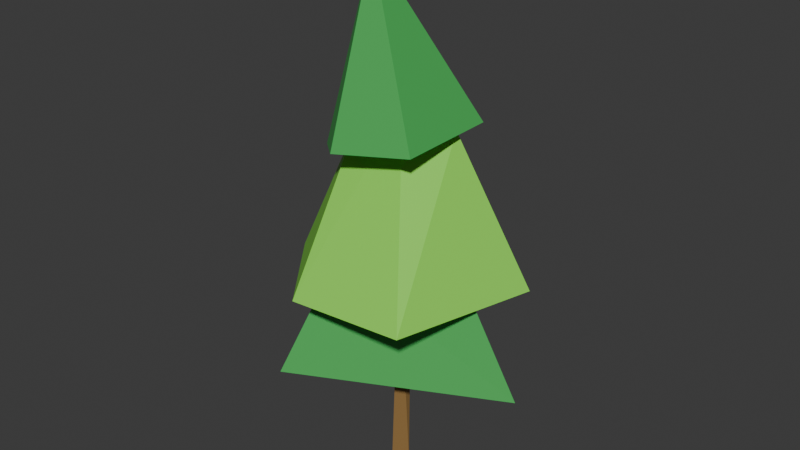 # Source: PineTree.blend  (saved by Blender 4.3.34; exported with 4.5.12 LTS)
import bpy
from mathutils import Matrix  # noqa: F401  (used for matrix-valued properties, if any)

bpy.ops.wm.read_factory_settings(use_empty=True)
scene = bpy.context.scene
scene.name = 'Scene'

# ---- collections
col_pinetree = bpy.data.collections.new('PineTree'); scene.collection.children.link(col_pinetree)

# ---- materials (node trees are filled in below, after node groups)
mat_material_002 = bpy.data.materials.new('Material.002')
mat_material_001 = bpy.data.materials.new('Material.001')
mat_material = bpy.data.materials.new('Material')
mat_material.alpha_threshold = 0.0
mat_material.roughness = 0.5
mat_material.line_color = (0.0, 0.0, 0.0, 1.0)

# ---- material node trees
mat_material_002.use_nodes = True; mat_material_002.node_tree.nodes.clear()
_N = mat_material_002.node_tree.nodes; _L = mat_material_002.node_tree.links
n0 = _N.new('ShaderNodeBsdfPrincipled'); n0.name = 'Principled BSDF'; n0.location = (10, 300)
n0.inputs[0].default_value = (0.2874, 0.1651, 0.05448, 1.0)
n1 = _N.new('ShaderNodeOutputMaterial'); n1.name = 'Material Output'; n1.location = (300, 300)
_L.new(n0.outputs[0], n1.inputs[0])
n1.is_active_output = True
mat_material_001.use_nodes = True; mat_material_001.node_tree.nodes.clear()
_N = mat_material_001.node_tree.nodes; _L = mat_material_001.node_tree.links
n0 = _N.new('ShaderNodeBsdfPrincipled'); n0.name = 'Principled BSDF'; n0.location = (10, 300)
n0.inputs[0].default_value = (0.06125, 0.4342, 0.09306, 1.0)
n1 = _N.new('ShaderNodeOutputMaterial'); n1.name = 'Material Output'; n1.location = (300, 300)
_L.new(n0.outputs[0], n1.inputs[0])
n1.is_active_output = True
mat_material.use_nodes = True; mat_material.node_tree.nodes.clear()
_N = mat_material.node_tree.nodes; _L = mat_material.node_tree.links
n0 = _N.new('ShaderNodeOutputMaterial'); n0.name = 'Material Output'; n0.location = (300, 300)
n1 = _N.new('ShaderNodeBsdfPrincipled'); n1.name = 'Principled BSDF'; n1.location = (10, 300)
n1.inputs[0].default_value = (0.2747, 0.7991, 0.0865, 1.0)
n1.inputs[3].default_value = 1.45
_L.new(n1.outputs[0], n0.inputs[0])
n0.is_active_output = True

# ---- world
world_world = bpy.data.worlds.new('World'); scene.world = world_world
world_world.use_nodes = True; world_world.node_tree.nodes.clear()
_N = world_world.node_tree.nodes; _L = world_world.node_tree.links
n0 = _N.new('ShaderNodeOutputWorld'); n0.name = 'World Output'; n0.location = (300, 300)
n1 = _N.new('ShaderNodeBackground'); n1.name = 'Background'; n1.location = (10, 300)
n1.inputs[0].default_value = (0.05088, 0.05088, 0.05088, 1.0)
_L.new(n1.outputs[0], n0.inputs[0])
n0.is_active_output = True
world_world.color = (0.05088, 0.05088, 0.05088)
world_world.sun_shadow_jitter_overblur = 0.0

# ---- meshes
me_cube = bpy.data.meshes.new('Cube')
me_cube.from_pydata([(0.0, 0.0, 0.0), (0.0, 0.0, 2.555), (0.0, 0.0, 5.11), (0.0, 0.0, -1.587)], [(0, 1), (1, 2), (3, 0)], [])
_uv = me_cube.uv_layers.new(name='UVMap')
_uv.uv.foreach_set('vector', [])
me_cube.materials.append(mat_material_002)
me_cube.use_mirror_vertex_groups = False
me_cube.update()
me_cone = bpy.data.meshes.new('Cone')
me_cone.from_pydata([(0.0, 0.4719, -0.03711), (0.09213, 0.4632, -0.03782), (0.1808, 0.4366, -0.03851), (0.2627, 0.3932, -0.03914), (0.3346, 0.3346, -0.0397), (0.3936, 0.263, -0.04016), (0.4375, 0.1812, -0.0405), (0.4646, 0.09241, -0.04071), (0.4737, 0.0, -0.04078), (0.4646, -0.09241, -0.04071), (0.4375, -0.1812, -0.0405), (0.3936, -0.263, -0.04016), (0.3346, -0.3346, -0.0397), (0.2627, -0.3932, -0.03914), (0.1808, -0.4366, -0.03851), (0.09213, -0.4632, -0.03782), (0.0, -0.4719, -0.03711), (-0.09199, -0.4625, -0.03639), (-0.1803, -0.4353, -0.03571), (-0.2616, -0.3915, -0.03508), (-0.3328, -0.3328, -0.03453), (-0.3911, -0.2613, -0.03407), (-0.4344, -0.1799, -0.03374), (-0.4611, -0.09171, -0.03353), (-0.4701, 0.0, -0.03346), (-0.4611, 0.09171, -0.03353), (-0.4344, 0.1799, -0.03374), (-0.3911, 0.2613, -0.03407), (-0.3328, 0.3328, -0.03453), (-0.2616, 0.3915, -0.03508), (-0.1803, 0.4353, -0.03571), (-0.09199, 0.4625, -0.03639), (-1.863e-09, 0.7877, -1.0), (0.0, 0.9054, -0.9042), (0.1537, 0.7726, -1.0), (0.1766, 0.888, -0.9042), (0.3015, 0.7278, -1.0), (0.3465, 0.8365, -0.9042), (0.4376, 0.655, -1.0), (0.503, 0.7528, -0.9042), (0.557, 0.557, -1.0), (0.6402, 0.6402, -0.9042), (0.655, 0.4376, -1.0), (0.7528, 0.503, -0.9042), (0.7278, 0.3015, -1.0), (0.8365, 0.3465, -0.9042), (0.7726, 0.1537, -1.0), (0.888, 0.1766, -0.9042), (0.7877, 1.863e-09, -1.0), (0.9054, 0.0, -0.9042), (0.7726, -0.1537, -1.0), (0.888, -0.1766, -0.9042), (0.7278, -0.3015, -1.0), (0.8365, -0.3465, -0.9042), (0.655, -0.4376, -1.0), (0.7528, -0.503, -0.9042), (0.557, -0.557, -1.0), (0.6402, -0.6402, -0.9042), (0.4376, -0.655, -1.0), (0.503, -0.7528, -0.9042), (0.3015, -0.7278, -1.0), (0.3465, -0.8365, -0.9042), (0.1537, -0.7726, -1.0), (0.1766, -0.888, -0.9042), (1.863e-09, -0.7877, -1.0), (0.0, -0.9054, -0.9042), (-0.1537, -0.7726, -1.0), (-0.1766, -0.888, -0.9042), (-0.3015, -0.7278, -1.0), (-0.3465, -0.8365, -0.9042), (-0.4376, -0.655, -1.0), (-0.503, -0.7528, -0.9042), (-0.557, -0.557, -1.0), (-0.6402, -0.6402, -0.9042), (-0.655, -0.4376, -1.0), (-0.7528, -0.503, -0.9042), (-0.7278, -0.3015, -1.0), (-0.8365, -0.3465, -0.9042), (-0.7726, -0.1537, -1.0), (-0.888, -0.1766, -0.9042), (-0.7877, -1.863e-09, -1.0), (-0.9054, 0.0, -0.9042), (-0.7726, 0.1537, -1.0), (-0.888, 0.1766, -0.9042), (-0.7278, 0.3015, -1.0), (-0.8365, 0.3465, -0.9042), (-0.655, 0.4376, -1.0), (-0.7528, 0.503, -0.9042), (-0.557, 0.557, -1.0), (-0.6402, 0.6402, -0.9042), (-0.4376, 0.655, -1.0), (-0.503, 0.7528, -0.9042), (-0.3015, 0.7278, -1.0), (-0.3465, 0.8365, -0.9042), (-0.1537, 0.7726, -1.0), (-0.1766, 0.888, -0.9042)], [], [(24, 23, 22, 21, 20, 19, 18, 17, 16, 15, 14, 13, 12, 11, 10, 9, 8, 7, 6, 5, 4, 3, 2, 1, 0, 31, 30, 29, 28, 27, 26, 25), (95, 31, 0, 33), (93, 30, 31, 95), (91, 29, 30, 93), (89, 28, 29, 91), (87, 27, 28, 89), (85, 26, 27, 87), (83, 25, 26, 85), (81, 24, 25, 83), (79, 23, 24, 81), (77, 22, 23, 79), (75, 21, 22, 77), (73, 20, 21, 75), (71, 19, 20, 73), (69, 18, 19, 71), (67, 17, 18, 69), (65, 16, 17, 67), (63, 15, 16, 65), (61, 14, 15, 63), (59, 13, 14, 61), (57, 12, 13, 59), (55, 11, 12, 57), (53, 10, 11, 55), (51, 9, 10, 53), (49, 8, 9, 51), (47, 7, 8, 49), (45, 6, 7, 47), (43, 5, 6, 45), (41, 4, 5, 43), (39, 3, 4, 41), (37, 2, 3, 39), (32, 34, 36, 38, 40, 42, 44, 46, 48, 50, 52, 54, 56, 58, 60, 62, 64, 66, 68, 70, 72, 74, 76, 78, 80, 82, 84, 86, 88, 90, 92, 94), (35, 1, 2, 37), (33, 35, 34, 32), (35, 37, 36, 34), (37, 39, 38, 36), (39, 41, 40, 38), (41, 43, 42, 40), (43, 45, 44, 42), (45, 47, 46, 44), (47, 49, 48, 46), (49, 51, 50, 48), (51, 53, 52, 50), (53, 55, 54, 52), (55, 57, 56, 54), (57, 59, 58, 56), (59, 61, 60, 58), (61, 63, 62, 60), (63, 65, 64, 62), (65, 67, 66, 64), (67, 69, 68, 66), (69, 71, 70, 68), (71, 73, 72, 70), (73, 75, 74, 72), (75, 77, 76, 74), (77, 79, 78, 76), (79, 81, 80, 78), (81, 83, 82, 80), (83, 85, 84, 82), (85, 87, 86, 84), (87, 89, 88, 86), (89, 91, 90, 88), (91, 93, 92, 90), (93, 95, 94, 92), (95, 33, 32, 94), (33, 0, 1, 35)])
_uv = me_cone.uv_layers.new(name='UVMap')
_uv.uv.foreach_set('vector', [0.1372, 0.25, 0.1393, 0.228, 0.1457, 0.2068, 0.1561, 0.1873, 0.1701, 0.1701, 0.1872, 0.156, 0.2067, 0.1455, 0.2279, 0.139, 0.25, 0.1367, 0.2721, 0.1388, 0.2934, 0.1452, 0.3131, 0.1556, 0.3303, 0.1697, 0.3445, 0.1869, 0.355, 0.2065, 0.3615, 0.2278, 0.3637, 0.25, 0.3615, 0.2722, 0.355, 0.2935, 0.3445, 0.3131, 0.3303, 0.3303, 0.3131, 0.3444, 0.2934, 0.3548, 0.2721, 0.3612, 0.25, 0.3633, 0.2279, 0.361, 0.2067, 0.3545, 0.1872, 0.344, 0.1701, 0.3299, 0.1561, 0.3127, 0.1457, 0.2932, 0.1393, 0.272, 0.2076, 0.4631, 0.2279, 0.361, 0.25, 0.3633, 0.25, 0.4673, 0.1668, 0.4508, 0.2067, 0.3545, 0.2279, 0.361, 0.2076, 0.4631, 0.1293, 0.4307, 0.1872, 0.344, 0.2067, 0.3545, 0.1668, 0.4508, 0.09634, 0.4037, 0.1701, 0.3299, 0.1872, 0.344, 0.1293, 0.4307, 0.06932, 0.3707, 0.1561, 0.3127, 0.1701, 0.3299, 0.09634, 0.4037, 0.04924, 0.3332, 0.1457, 0.2932, 0.1561, 0.3127, 0.06932, 0.3707, 0.03687, 0.2924, 0.1393, 0.272, 0.1457, 0.2932, 0.04924, 0.3332, 0.03269, 0.25, 0.1372, 0.25, 0.1393, 0.272, 0.03687, 0.2924, 0.03687, 0.2076, 0.1393, 0.228, 0.1372, 0.25, 0.03269, 0.25, 0.04924, 0.1668, 0.1457, 0.2068, 0.1393, 0.228, 0.03687, 0.2076, 0.06932, 0.1293, 0.1561, 0.1873, 0.1457, 0.2068, 0.04924, 0.1668, 0.09634, 0.09634, 0.1701, 0.1701, 0.1561, 0.1873, 0.06932, 0.1293, 0.1293, 0.06932, 0.1872, 0.156, 0.1701, 0.1701, 0.09634, 0.09634, 0.1668, 0.04924, 0.2067, 0.1455, 0.1872, 0.156, 0.1293, 0.06932, 0.2076, 0.03687, 0.2279, 0.139, 0.2067, 0.1455, 0.1668, 0.04924, 0.25, 0.03269, 0.25, 0.1367, 0.2279, 0.139, 0.2076, 0.03687, 0.2924, 0.03687, 0.2721, 0.1388, 0.25, 0.1367, 0.25, 0.03269, 0.3332, 0.04924, 0.2934, 0.1452, 0.2721, 0.1388, 0.2924, 0.03687, 0.3707, 0.06932, 0.3131, 0.1556, 0.2934, 0.1452, 0.3332, 0.04924, 0.4037, 0.09634, 0.3303, 0.1697, 0.3131, 0.1556, 0.3707, 0.06932, 0.4307, 0.1293, 0.3445, 0.1869, 0.3303, 0.1697, 0.4037, 0.09634, 0.4508, 0.1668, 0.355, 0.2065, 0.3445, 0.1869, 0.4307, 0.1293, 0.4631, 0.2076, 0.3615, 0.2278, 0.355, 0.2065, 0.4508, 0.1668, 0.4673, 0.25, 0.3637, 0.25, 0.3615, 0.2278, 0.4631, 0.2076, 0.4631, 0.2924, 0.3615, 0.2722, 0.3637, 0.25, 0.4673, 0.25, 0.4508, 0.3332, 0.355, 0.2935, 0.3615, 0.2722, 0.4631, 0.2924, 0.4307, 0.3707, 0.3445, 0.3131, 0.355, 0.2935, 0.4508, 0.3332, 0.4037, 0.4037, 0.3303, 0.3303, 0.3445, 0.3131, 0.4307, 0.3707, 0.3707, 0.4307, 0.3131, 0.3444, 0.3303, 0.3303, 0.4037, 0.4037, 0.3332, 0.4508, 0.2934, 0.3548, 0.3131, 0.3444, 0.3707, 0.4307, 0.75, 0.4391, 0.7869, 0.4354, 0.8223, 0.4247, 0.855, 0.4072, 0.8837, 0.3837, 0.9072, 0.355, 0.9247, 0.3223, 0.9354, 0.2869, 0.9391, 0.25, 0.9354, 0.2131, 0.9247, 0.1777, 0.9072, 0.145, 0.8837, 0.1163, 0.855, 0.0928, 0.8223, 0.07533, 0.7869, 0.06458, 0.75, 0.06094, 0.7131, 0.06458, 0.6777, 0.07533, 0.645, 0.0928, 0.6163, 0.1163, 0.5928, 0.145, 0.5753, 0.1777, 0.5646, 0.2131, 0.5609, 0.25, 0.5646, 0.2869, 0.5753, 0.3223, 0.5928, 0.355, 0.6163, 0.3837, 0.645, 0.4072, 0.6777, 0.4247, 0.7131, 0.4354, 0.2924, 0.4631, 0.2721, 0.3612, 0.2934, 0.3548, 0.3332, 0.4508, 0.25, 0.4673, 0.2924, 0.4631, 0.2919, 0.4859, 0.255, 0.4895, 0.2924, 0.4631, 0.3332, 0.4508, 0.3371, 0.4732, 0.3016, 0.4839, 0.3332, 0.4508, 0.3707, 0.4307, 0.3789, 0.4519, 0.3462, 0.4694, 0.3707, 0.4307, 0.4037, 0.4037, 0.4158, 0.4229, 0.3872, 0.4464, 0.4037, 0.4037, 0.4307, 0.3707, 0.4464, 0.3872, 0.4229, 0.4158, 0.4307, 0.3707, 0.4508, 0.3332, 0.4694, 0.3462, 0.4519, 0.3789, 0.4508, 0.3332, 0.4631, 0.2924, 0.4839, 0.3016, 0.4732, 0.3371, 0.4631, 0.2924, 0.4673, 0.25, 0.4895, 0.255, 0.4859, 0.2919, 0.4673, 0.25, 0.4631, 0.2076, 0.4859, 0.2081, 0.4895, 0.245, 0.4631, 0.2076, 0.4508, 0.1668, 0.4732, 0.1629, 0.4839, 0.1984, 0.4508, 0.1668, 0.4307, 0.1293, 0.4519, 0.1211, 0.4694, 0.1538, 0.4307, 0.1293, 0.4037, 0.09634, 0.4229, 0.08415, 0.4464, 0.1128, 0.4037, 0.09634, 0.3707, 0.06932, 0.3872, 0.05362, 0.4158, 0.07713, 0.3707, 0.06932, 0.3332, 0.04924, 0.3462, 0.03062, 0.3789, 0.04809, 0.3332, 0.04924, 0.2924, 0.03687, 0.3016, 0.01606, 0.3371, 0.02682, 0.2924, 0.03687, 0.25, 0.03269, 0.255, 0.01049, 0.2919, 0.01412, 0.25, 0.03269, 0.2076, 0.03687, 0.2081, 0.01412, 0.245, 0.01049, 0.2076, 0.03687, 0.1668, 0.04924, 0.1629, 0.02682, 0.1984, 0.01606, 0.1668, 0.04924, 0.1293, 0.06932, 0.1211, 0.04809, 0.1538, 0.03062, 0.1293, 0.06932, 0.09634, 0.09634, 0.08415, 0.07713, 0.1128, 0.05362, 0.09634, 0.09634, 0.06932, 0.1293, 0.05362, 0.1128, 0.07713, 0.08415, 0.06932, 0.1293, 0.04924, 0.1668, 0.03062, 0.1538, 0.04809, 0.1211, 0.04924, 0.1668, 0.03687, 0.2076, 0.01606, 0.1984, 0.02682, 0.1629, 0.03687, 0.2076, 0.03269, 0.25, 0.01049, 0.245, 0.01412, 0.2081, 0.03269, 0.25, 0.03687, 0.2924, 0.01412, 0.2919, 0.01049, 0.255, 0.03687, 0.2924, 0.04924, 0.3332, 0.02682, 0.3371, 0.01606, 0.3016, 0.04924, 0.3332, 0.06932, 0.3707, 0.04809, 0.3789, 0.03062, 0.3462, 0.06932, 0.3707, 0.09634, 0.4037, 0.07713, 0.4158, 0.05362, 0.3872, 0.09634, 0.4037, 0.1293, 0.4307, 0.1128, 0.4464, 0.08415, 0.4229, 0.1293, 0.4307, 0.1668, 0.4508, 0.1538, 0.4694, 0.1211, 0.4519, 0.1668, 0.4508, 0.2076, 0.4631, 0.1984, 0.4839, 0.1629, 0.4732, 0.2076, 0.4631, 0.25, 0.4673, 0.245, 0.4895, 0.2081, 0.4859, 0.25, 0.4673, 0.25, 0.3633, 0.2721, 0.3612, 0.2924, 0.4631])
me_cone.materials.append(mat_material_001)
me_cone.update()
me_cone_001 = bpy.data.meshes.new('Cone.001')
me_cone_001.from_pydata([(8.541e-05, 0.8555, -1.047), (0.0001237, 0.9602, -0.972), (0.167, 0.839, -1.047), (0.1875, 0.9418, -0.972), (0.3275, 0.7903, -1.047), (0.3676, 0.8871, -0.972), (0.4753, 0.7113, -1.047), (0.5336, 0.7984, -0.972), (0.605, 0.6049, -1.047), (0.6791, 0.679, -0.972), (0.7114, 0.4753, -1.047), (0.7985, 0.5335, -0.972), (0.7904, 0.3274, -1.047), (0.8872, 0.3674, -0.972), (0.8391, 0.1669, -1.047), (0.9419, 0.1873, -0.972), (0.8555, 7.451e-09, -1.047), (0.9603, 1.98e-09, -0.972), (0.8391, -0.1669, -1.047), (0.9419, -0.1873, -0.972), (0.7904, -0.3274, -1.047), (0.8872, -0.3674, -0.972), (0.7114, -0.4753, -1.047), (0.7985, -0.5335, -0.972), (0.605, -0.6049, -1.047), (0.6791, -0.679, -0.972), (0.4753, -0.7113, -1.047), (0.5336, -0.7984, -0.972), (0.3275, -0.7903, -1.047), (0.3676, -0.8871, -0.972), (0.167, -0.839, -1.047), (0.1875, -0.9418, -0.972), (8.541e-05, -0.8555, -1.047), (0.0001237, -0.9602, -0.972), (-0.1668, -0.839, -1.047), (-0.1872, -0.9418, -0.972), (-0.3273, -0.7903, -1.047), (-0.3674, -0.8872, -0.972), (-0.4752, -0.7113, -1.047), (-0.5334, -0.7984, -0.972), (-0.6048, -0.6049, -1.047), (-0.6789, -0.679, -0.972), (-0.7112, -0.4753, -1.047), (-0.7983, -0.5335, -0.972), (-0.7903, -0.3274, -1.047), (-0.8871, -0.3675, -0.972), (-0.8389, -0.1669, -1.047), (-0.9417, -0.1873, -0.972), (-0.8554, 3.725e-09, -1.047), (-0.9602, 1.983e-09, -0.972), (-0.8389, 0.1669, -1.047), (-0.9417, 0.1873, -0.972), (-0.7903, 0.3274, -1.047), (-0.8871, 0.3675, -0.972), (-0.7112, 0.4753, -1.047), (-0.7983, 0.5335, -0.972), (-0.6048, 0.6049, -1.047), (-0.6789, 0.679, -0.972), (-0.4752, 0.7113, -1.047), (-0.5334, 0.7984, -0.972), (-0.3273, 0.7903, -1.047), (-0.3674, 0.8872, -0.972), (-0.1668, 0.839, -1.047), (-0.1872, 0.9418, -0.972), (0.0003363, 0.3628, 0.04057), (0.001391, -0.03248, 0.2657), (0.07116, 0.356, 0.04004), (-0.004944, -0.03188, 0.2658), (0.1393, 0.3356, 0.03952), (-0.01105, -0.03005, 0.2659), (0.2023, 0.3022, 0.03905), (-0.01668, -0.02707, 0.2659), (0.2575, 0.2571, 0.03863), (-0.02162, -0.02303, 0.266), (0.3028, 0.2021, 0.03829), (-0.02568, -0.01811, 0.266), (0.3365, 0.1393, 0.03804), (-0.02871, -0.01248, 0.266), (0.3573, 0.071, 0.03788), (-0.03057, -0.006363, 0.2661), (0.3643, -3.049e-09, 0.03783), (-0.0312, 0.0, 0.2661), (0.3573, -0.071, 0.03788), (-0.03057, 0.006363, 0.2661), (0.3365, -0.1393, 0.03804), (-0.02871, 0.01248, 0.266), (0.3028, -0.2021, 0.03829), (-0.02568, 0.01811, 0.266), (0.2575, -0.2571, 0.03863), (-0.02162, 0.02303, 0.266), (0.2023, -0.3022, 0.03905), (-0.01668, 0.02707, 0.2659), (0.1393, -0.3356, 0.03952), (-0.01105, 0.03005, 0.2659), (0.07116, -0.356, 0.04004), (-0.004944, 0.03188, 0.2658), (0.0003363, -0.3628, 0.04057), (0.001391, 0.03248, 0.2657), (-0.07039, -0.3556, 0.04111), (0.007716, 0.03183, 0.2657), (-0.1383, -0.3347, 0.04162), (0.01379, 0.02996, 0.2656), (-0.2008, -0.3011, 0.04209), (0.01938, 0.02695, 0.2656), (-0.2556, -0.2559, 0.0425), (0.02428, 0.02291, 0.2655), (-0.3005, -0.201, 0.04284), (0.02829, 0.01799, 0.2655), (-0.3338, -0.1384, 0.04309), (0.03127, 0.01239, 0.2654), (-0.3543, -0.07055, 0.04325), (0.03311, 0.006315, 0.2654), (-0.3612, -3.056e-09, 0.0433), (0.03373, -7.451e-09, 0.2654), (-0.3543, 0.07055, 0.04325), (0.03311, -0.006315, 0.2654), (-0.3338, 0.1384, 0.04309), (0.03127, -0.01239, 0.2654), (-0.3005, 0.201, 0.04284), (0.02829, -0.01799, 0.2655), (-0.2556, 0.2559, 0.0425), (0.02428, -0.02291, 0.2655), (-0.2008, 0.3011, 0.04209), (0.01938, -0.02695, 0.2656), (-0.1383, 0.3347, 0.04162), (0.01379, -0.02996, 0.2656), (0.007716, -0.03183, 0.2657), (-0.07039, 0.3556, 0.04111)], [], [(63, 127, 64, 1), (3, 66, 68, 5), (61, 124, 127, 63), (59, 122, 124, 61), (57, 120, 122, 59), (55, 118, 120, 57), (53, 116, 118, 55), (51, 114, 116, 53), (49, 112, 114, 51), (47, 110, 112, 49), (45, 108, 110, 47), (43, 106, 108, 45), (41, 104, 106, 43), (39, 102, 104, 41), (37, 100, 102, 39), (35, 98, 100, 37), (33, 96, 98, 35), (31, 94, 96, 33), (29, 92, 94, 31), (27, 90, 92, 29), (25, 88, 90, 27), (23, 86, 88, 25), (21, 84, 86, 23), (19, 82, 84, 21), (17, 80, 82, 19), (15, 78, 80, 17), (13, 76, 78, 15), (11, 74, 76, 13), (9, 72, 74, 11), (7, 70, 72, 9), (0, 2, 4, 6, 8, 10, 12, 14, 16, 18, 20, 22, 24, 26, 28, 30, 32, 34, 36, 38, 40, 42, 44, 46, 48, 50, 52, 54, 56, 58, 60, 62), (5, 68, 70, 7), (1, 3, 2, 0), (3, 5, 4, 2), (5, 7, 6, 4), (7, 9, 8, 6), (9, 11, 10, 8), (11, 13, 12, 10), (13, 15, 14, 12), (15, 17, 16, 14), (17, 19, 18, 16), (19, 21, 20, 18), (21, 23, 22, 20), (23, 25, 24, 22), (25, 27, 26, 24), (27, 29, 28, 26), (29, 31, 30, 28), (31, 33, 32, 30), (33, 35, 34, 32), (35, 37, 36, 34), (37, 39, 38, 36), (39, 41, 40, 38), (41, 43, 42, 40), (43, 45, 44, 42), (45, 47, 46, 44), (47, 49, 48, 46), (49, 51, 50, 48), (51, 53, 52, 50), (53, 55, 54, 52), (55, 57, 56, 54), (57, 59, 58, 56), (59, 61, 60, 58), (61, 63, 62, 60), (63, 1, 0, 62), (113, 111, 109, 107, 105, 103, 101, 99, 97, 95, 93, 91, 89, 87, 85, 83, 81, 79, 77, 75, 73, 71, 69, 67, 65, 126, 125, 123, 121, 119, 117, 115), (125, 126, 127, 124), (123, 125, 124, 122), (121, 123, 122, 120), (119, 121, 120, 118), (117, 119, 118, 116), (115, 117, 116, 114), (113, 115, 114, 112), (111, 113, 112, 110), (109, 111, 110, 108), (107, 109, 108, 106), (105, 107, 106, 104), (103, 105, 104, 102), (101, 103, 102, 100), (99, 101, 100, 98), (97, 99, 98, 96), (95, 97, 96, 94), (93, 95, 94, 92), (91, 93, 92, 90), (89, 91, 90, 88), (87, 89, 88, 86), (85, 87, 86, 84), (83, 85, 84, 82), (81, 83, 82, 80), (79, 81, 80, 78), (77, 79, 78, 76), (75, 77, 76, 74), (73, 75, 74, 72), (71, 73, 72, 70), (69, 71, 70, 68), (67, 69, 68, 66), (65, 67, 66, 64), (126, 65, 64, 127), (1, 64, 66, 3)])
_uv = me_cone_001.uv_layers.new(name='UVMap')
_uv.uv.foreach_set('vector', [0.2064, 0.4694, 0.224, 0.3807, 0.25, 0.3834, 0.25, 0.4737, 0.2937, 0.4694, 0.276, 0.3809, 0.3011, 0.3734, 0.3356, 0.4567, 0.1644, 0.4567, 0.199, 0.373, 0.224, 0.3807, 0.2064, 0.4694, 0.1257, 0.436, 0.176, 0.3607, 0.199, 0.373, 0.1644, 0.4567, 0.09181, 0.4082, 0.1559, 0.3441, 0.176, 0.3607, 0.1257, 0.436, 0.06399, 0.3743, 0.1394, 0.3239, 0.1559, 0.3441, 0.09181, 0.4082, 0.04332, 0.3356, 0.1272, 0.3009, 0.1394, 0.3239, 0.06399, 0.3743, 0.03059, 0.2936, 0.1196, 0.2759, 0.1272, 0.3009, 0.04332, 0.3356, 0.02629, 0.25, 0.1171, 0.25, 0.1196, 0.2759, 0.03059, 0.2936, 0.03059, 0.2064, 0.1196, 0.2241, 0.1171, 0.25, 0.02629, 0.25, 0.04332, 0.1644, 0.1272, 0.1991, 0.1196, 0.2241, 0.03059, 0.2064, 0.06399, 0.1257, 0.1394, 0.1761, 0.1272, 0.1991, 0.04332, 0.1644, 0.09181, 0.09181, 0.1559, 0.1559, 0.1394, 0.1761, 0.06399, 0.1257, 0.1257, 0.06398, 0.176, 0.1393, 0.1559, 0.1559, 0.09181, 0.09181, 0.1644, 0.0433, 0.199, 0.127, 0.176, 0.1393, 0.1257, 0.06398, 0.2064, 0.03057, 0.224, 0.1193, 0.199, 0.127, 0.1644, 0.0433, 0.25, 0.02626, 0.25, 0.1166, 0.224, 0.1193, 0.2064, 0.03057, 0.2937, 0.03055, 0.276, 0.1191, 0.25, 0.1166, 0.25, 0.02626, 0.3356, 0.04328, 0.3011, 0.1266, 0.276, 0.1191, 0.2937, 0.03055, 0.3743, 0.06395, 0.3242, 0.1389, 0.3011, 0.1266, 0.3356, 0.04328, 0.4082, 0.09178, 0.3445, 0.1555, 0.3242, 0.1389, 0.3743, 0.06395, 0.4361, 0.1257, 0.3612, 0.1757, 0.3445, 0.1555, 0.4082, 0.09178, 0.4567, 0.1644, 0.3736, 0.1988, 0.3612, 0.1757, 0.4361, 0.1257, 0.4695, 0.2063, 0.3812, 0.2239, 0.3736, 0.1988, 0.4567, 0.1644, 0.4738, 0.25, 0.3838, 0.25, 0.3812, 0.2239, 0.4695, 0.2063, 0.4695, 0.2937, 0.3812, 0.2761, 0.3838, 0.25, 0.4738, 0.25, 0.4567, 0.3356, 0.3736, 0.3012, 0.3812, 0.2761, 0.4695, 0.2937, 0.4361, 0.3743, 0.3612, 0.3243, 0.3736, 0.3012, 0.4567, 0.3356, 0.4082, 0.4082, 0.3445, 0.3445, 0.3612, 0.3243, 0.4361, 0.3743, 0.3743, 0.436, 0.3242, 0.3611, 0.3445, 0.3445, 0.4082, 0.4082, 0.75, 0.4423, 0.7875, 0.4386, 0.8236, 0.4277, 0.8568, 0.4099, 0.886, 0.386, 0.9099, 0.3568, 0.9277, 0.3236, 0.9386, 0.2875, 0.9423, 0.25, 0.9386, 0.2125, 0.9277, 0.1764, 0.9099, 0.1432, 0.886, 0.114, 0.8568, 0.09012, 0.8236, 0.07235, 0.7875, 0.06141, 0.75, 0.05771, 0.7125, 0.06141, 0.6764, 0.07235, 0.6432, 0.09012, 0.614, 0.114, 0.5901, 0.1432, 0.5723, 0.1764, 0.5614, 0.2125, 0.5577, 0.25, 0.5614, 0.2875, 0.5723, 0.3236, 0.5901, 0.3568, 0.614, 0.386, 0.6432, 0.4099, 0.6764, 0.4277, 0.7125, 0.4386, 0.3356, 0.4567, 0.3011, 0.3734, 0.3242, 0.3611, 0.3743, 0.436, 0.25, 0.4737, 0.2937, 0.4694, 0.2922, 0.4858, 0.2547, 0.4895, 0.2937, 0.4694, 0.3356, 0.4567, 0.3374, 0.4731, 0.3013, 0.484, 0.3356, 0.4567, 0.3743, 0.436, 0.3792, 0.4518, 0.346, 0.4695, 0.3743, 0.436, 0.4082, 0.4082, 0.4161, 0.4227, 0.387, 0.4466, 0.4082, 0.4082, 0.4361, 0.3743, 0.4466, 0.387, 0.4227, 0.4161, 0.4361, 0.3743, 0.4567, 0.3356, 0.4695, 0.346, 0.4518, 0.3792, 0.4567, 0.3356, 0.4695, 0.2937, 0.484, 0.3013, 0.4731, 0.3374, 0.4695, 0.2937, 0.4738, 0.25, 0.4895, 0.2547, 0.4858, 0.2922, 0.4738, 0.25, 0.4695, 0.2063, 0.4858, 0.2078, 0.4895, 0.2453, 0.4695, 0.2063, 0.4567, 0.1644, 0.4731, 0.1626, 0.484, 0.1987, 0.4567, 0.1644, 0.4361, 0.1257, 0.4518, 0.1208, 0.4695, 0.154, 0.4361, 0.1257, 0.4082, 0.09178, 0.4227, 0.08391, 0.4466, 0.113, 0.4082, 0.09178, 0.3743, 0.06395, 0.387, 0.05341, 0.4161, 0.07733, 0.3743, 0.06395, 0.3356, 0.04328, 0.346, 0.03047, 0.3792, 0.04824, 0.3356, 0.04328, 0.2937, 0.03055, 0.3013, 0.01597, 0.3374, 0.02691, 0.2937, 0.03055, 0.25, 0.02626, 0.2547, 0.01046, 0.2922, 0.01415, 0.25, 0.02626, 0.2064, 0.03057, 0.2078, 0.01415, 0.2453, 0.01046, 0.2064, 0.03057, 0.1644, 0.0433, 0.1626, 0.02691, 0.1987, 0.01597, 0.1644, 0.0433, 0.1257, 0.06398, 0.1208, 0.04824, 0.154, 0.03047, 0.1257, 0.06398, 0.09181, 0.09181, 0.08391, 0.07733, 0.113, 0.05341, 0.09181, 0.09181, 0.06399, 0.1257, 0.05341, 0.113, 0.07733, 0.08391, 0.06399, 0.1257, 0.04332, 0.1644, 0.03047, 0.154, 0.04824, 0.1208, 0.04332, 0.1644, 0.03059, 0.2064, 0.01597, 0.1987, 0.02691, 0.1626, 0.03059, 0.2064, 0.02629, 0.25, 0.01046, 0.2453, 0.01415, 0.2078, 0.02629, 0.25, 0.03059, 0.2936, 0.01415, 0.2922, 0.01046, 0.2547, 0.03059, 0.2936, 0.04332, 0.3356, 0.02691, 0.3374, 0.01597, 0.3013, 0.04332, 0.3356, 0.06399, 0.3743, 0.04824, 0.3792, 0.03047, 0.346, 0.06399, 0.3743, 0.09181, 0.4082, 0.07733, 0.4161, 0.05341, 0.387, 0.09181, 0.4082, 0.1257, 0.436, 0.113, 0.4466, 0.08391, 0.4227, 0.1257, 0.436, 0.1644, 0.4567, 0.154, 0.4695, 0.1208, 0.4518, 0.1644, 0.4567, 0.2064, 0.4694, 0.1987, 0.484, 0.1626, 0.4731, 0.2064, 0.4694, 0.25, 0.4737, 0.2453, 0.4895, 0.2078, 0.4858, 0.2664, 0.25, 0.2661, 0.2531, 0.2652, 0.2561, 0.2637, 0.2589, 0.2618, 0.2613, 0.2594, 0.2633, 0.2566, 0.2648, 0.2536, 0.2657, 0.2505, 0.266, 0.2474, 0.2657, 0.2444, 0.2648, 0.2416, 0.2633, 0.2392, 0.2613, 0.2372, 0.2589, 0.2357, 0.2561, 0.2348, 0.2531, 0.2344, 0.25, 0.2348, 0.2469, 0.2357, 0.2439, 0.2372, 0.2411, 0.2392, 0.2387, 0.2416, 0.2367, 0.2444, 0.2352, 0.2474, 0.2343, 0.2505, 0.234, 0.2536, 0.2343, 0.2566, 0.2352, 0.2594, 0.2367, 0.2618, 0.2387, 0.2637, 0.2411, 0.2652, 0.2439, 0.2661, 0.2469, 0.2566, 0.2352, 0.2536, 0.2343, 0.224, 0.3807, 0.199, 0.373, 0.2594, 0.2367, 0.2566, 0.2352, 0.199, 0.373, 0.176, 0.3607, 0.2618, 0.2387, 0.2594, 0.2367, 0.176, 0.3607, 0.1559, 0.3441, 0.2637, 0.2411, 0.2618, 0.2387, 0.1559, 0.3441, 0.1394, 0.3239, 0.2652, 0.2439, 0.2637, 0.2411, 0.1394, 0.3239, 0.1272, 0.3009, 0.2661, 0.2469, 0.2652, 0.2439, 0.1272, 0.3009, 0.1196, 0.2759, 0.2664, 0.25, 0.2661, 0.2469, 0.1196, 0.2759, 0.1171, 0.25, 0.2661, 0.2531, 0.2664, 0.25, 0.1171, 0.25, 0.1196, 0.2241, 0.2652, 0.2561, 0.2661, 0.2531, 0.1196, 0.2241, 0.1272, 0.1991, 0.2637, 0.2589, 0.2652, 0.2561, 0.1272, 0.1991, 0.1394, 0.1761, 0.2618, 0.2613, 0.2637, 0.2589, 0.1394, 0.1761, 0.1559, 0.1559, 0.2594, 0.2633, 0.2618, 0.2613, 0.1559, 0.1559, 0.176, 0.1393, 0.2566, 0.2648, 0.2594, 0.2633, 0.176, 0.1393, 0.199, 0.127, 0.2536, 0.2657, 0.2566, 0.2648, 0.199, 0.127, 0.224, 0.1193, 0.2505, 0.266, 0.2536, 0.2657, 0.224, 0.1193, 0.25, 0.1166, 0.2474, 0.2657, 0.2505, 0.266, 0.25, 0.1166, 0.276, 0.1191, 0.2444, 0.2648, 0.2474, 0.2657, 0.276, 0.1191, 0.3011, 0.1266, 0.2416, 0.2633, 0.2444, 0.2648, 0.3011, 0.1266, 0.3242, 0.1389, 0.2392, 0.2613, 0.2416, 0.2633, 0.3242, 0.1389, 0.3445, 0.1555, 0.2372, 0.2589, 0.2392, 0.2613, 0.3445, 0.1555, 0.3612, 0.1757, 0.2357, 0.2561, 0.2372, 0.2589, 0.3612, 0.1757, 0.3736, 0.1988, 0.2348, 0.2531, 0.2357, 0.2561, 0.3736, 0.1988, 0.3812, 0.2239, 0.2344, 0.25, 0.2348, 0.2531, 0.3812, 0.2239, 0.3838, 0.25, 0.2348, 0.2469, 0.2344, 0.25, 0.3838, 0.25, 0.3812, 0.2761, 0.2357, 0.2439, 0.2348, 0.2469, 0.3812, 0.2761, 0.3736, 0.3012, 0.2372, 0.2411, 0.2357, 0.2439, 0.3736, 0.3012, 0.3612, 0.3243, 0.2392, 0.2387, 0.2372, 0.2411, 0.3612, 0.3243, 0.3445, 0.3445, 0.2416, 0.2367, 0.2392, 0.2387, 0.3445, 0.3445, 0.3242, 0.3611, 0.2444, 0.2352, 0.2416, 0.2367, 0.3242, 0.3611, 0.3011, 0.3734, 0.2474, 0.2343, 0.2444, 0.2352, 0.3011, 0.3734, 0.276, 0.3809, 0.2505, 0.234, 0.2474, 0.2343, 0.276, 0.3809, 0.25, 0.3834, 0.2536, 0.2343, 0.2505, 0.234, 0.25, 0.3834, 0.224, 0.3807, 0.25, 0.4737, 0.25, 0.3834, 0.276, 0.3809, 0.2937, 0.4694])
me_cone_001.materials.append(mat_material)
me_cone_001.update()
me_cone_002 = bpy.data.meshes.new('Cone.002')
me_cone_002.from_pydata([(0.0007002, -1.64e-08, 0.3907), (6.996e-06, 0.546, -1.006), (9.265e-05, 0.6643, -0.948), (0.1297, 0.6515, -0.9479), (0.1065, 0.5356, -1.006), (0.2543, 0.6137, -0.9479), (0.209, 0.5045, -1.006), (0.3692, 0.5524, -0.9479), (0.3034, 0.454, -1.006), (0.4698, 0.4697, -0.9479), (0.3861, 0.3861, -1.006), (0.5524, 0.3691, -0.9479), (0.454, 0.3034, -1.006), (0.6138, 0.2542, -0.9479), (0.5045, 0.209, -1.006), (0.6516, 0.1296, -0.9479), (0.5356, 0.1065, -1.006), (0.6644, -2.17e-09, -0.9479), (0.546, -1.863e-09, -1.006), (0.6516, -0.1296, -0.9479), (0.5356, -0.1065, -1.006), (0.6138, -0.2542, -0.9479), (0.5045, -0.209, -1.006), (0.5524, -0.3691, -0.9479), (0.454, -0.3034, -1.006), (0.4698, -0.4697, -0.9479), (0.3861, -0.3861, -1.006), (0.3692, -0.5524, -0.9479), (0.3034, -0.454, -1.006), (0.2543, -0.6137, -0.9479), (0.209, -0.5045, -1.006), (0.1297, -0.6515, -0.9479), (0.1065, -0.5356, -1.006), (9.265e-05, -0.6643, -0.948), (7e-06, -0.546, -1.006), (-0.1295, -0.6516, -0.948), (-0.1065, -0.5356, -1.006), (-0.2541, -0.6138, -0.948), (-0.209, -0.5045, -1.006), (-0.369, -0.5524, -0.948), (-0.3034, -0.454, -1.006), (-0.4697, -0.4697, -0.948), (-0.3861, -0.3861, -1.006), (-0.5523, -0.3691, -0.948), (-0.454, -0.3034, -1.006), (-0.6137, -0.2542, -0.948), (-0.5045, -0.209, -1.006), (-0.6515, -0.1296, -0.948), (-0.5355, -0.1065, -1.006), (-0.6642, -2.17e-09, -0.948), (-0.546, -1.863e-09, -1.006), (-0.6515, 0.1296, -0.948), (-0.5355, 0.1065, -1.006), (-0.6137, 0.2542, -0.948), (-0.5045, 0.209, -1.006), (-0.5523, 0.3691, -0.948), (-0.454, 0.3034, -1.006), (-0.4697, 0.4697, -0.948), (-0.3861, 0.3861, -1.006), (-0.369, 0.5524, -0.948), (-0.3034, 0.454, -1.006), (-0.2541, 0.6138, -0.948), (-0.209, 0.5045, -1.006), (-0.1295, 0.6516, -0.948), (-0.1065, 0.5356, -1.006)], [], [(63, 0, 2), (61, 0, 63), (59, 0, 61), (57, 0, 59), (55, 0, 57), (53, 0, 55), (51, 0, 53), (49, 0, 51), (47, 0, 49), (45, 0, 47), (43, 0, 45), (41, 0, 43), (39, 0, 41), (37, 0, 39), (35, 0, 37), (33, 0, 35), (31, 0, 33), (29, 0, 31), (27, 0, 29), (25, 0, 27), (23, 0, 25), (21, 0, 23), (19, 0, 21), (17, 0, 19), (15, 0, 17), (13, 0, 15), (11, 0, 13), (9, 0, 11), (7, 0, 9), (5, 0, 7), (1, 4, 6, 8, 10, 12, 14, 16, 18, 20, 22, 24, 26, 28, 30, 32, 34, 36, 38, 40, 42, 44, 46, 48, 50, 52, 54, 56, 58, 60, 62, 64), (3, 0, 5), (2, 3, 4, 1), (3, 5, 6, 4), (5, 7, 8, 6), (7, 9, 10, 8), (9, 11, 12, 10), (11, 13, 14, 12), (13, 15, 16, 14), (15, 17, 18, 16), (17, 19, 20, 18), (19, 21, 22, 20), (21, 23, 24, 22), (23, 25, 26, 24), (25, 27, 28, 26), (27, 29, 30, 28), (29, 31, 32, 30), (31, 33, 34, 32), (33, 35, 36, 34), (35, 37, 38, 36), (37, 39, 40, 38), (39, 41, 42, 40), (41, 43, 44, 42), (43, 45, 46, 44), (45, 47, 48, 46), (47, 49, 50, 48), (49, 51, 52, 50), (51, 53, 54, 52), (53, 55, 56, 54), (55, 57, 58, 56), (57, 59, 60, 58), (59, 61, 62, 60), (61, 63, 64, 62), (63, 2, 1, 64), (2, 0, 3)])
_uv = me_cone_002.uv_layers.new(name='UVMap')
_uv.uv.foreach_set('vector', [0.209, 0.4703, 0.25, 0.3633, 0.25, 0.4743, 0.1668, 0.458, 0.2279, 0.361, 0.2062, 0.47, 0.1278, 0.4378, 0.2067, 0.3545, 0.1642, 0.4572, 0.09355, 0.4103, 0.1872, 0.344, 0.1254, 0.4365, 0.06528, 0.3767, 0.1701, 0.3299, 0.09143, 0.4086, 0.04412, 0.3382, 0.1561, 0.3127, 0.06355, 0.3746, 0.03086, 0.2964, 0.1457, 0.2932, 0.04283, 0.3358, 0.02603, 0.2527, 0.1393, 0.272, 0.03007, 0.2937, 0.0298, 0.209, 0.1372, 0.25, 0.02576, 0.25, 0.04204, 0.1668, 0.1393, 0.228, 0.03007, 0.2063, 0.06226, 0.1278, 0.1457, 0.2068, 0.04283, 0.1642, 0.08969, 0.09355, 0.1561, 0.1873, 0.06355, 0.1254, 0.1233, 0.06528, 0.1701, 0.1701, 0.09143, 0.09143, 0.1618, 0.0441, 0.1872, 0.156, 0.1254, 0.06353, 0.2036, 0.03084, 0.2067, 0.1455, 0.1642, 0.0428, 0.2473, 0.02599, 0.2279, 0.139, 0.2062, 0.03003, 0.291, 0.02975, 0.25, 0.1367, 0.25, 0.02571, 0.3332, 0.04197, 0.2721, 0.1388, 0.2938, 0.03001, 0.3722, 0.06219, 0.2934, 0.1452, 0.3358, 0.04276, 0.4065, 0.08963, 0.3131, 0.1556, 0.3746, 0.06349, 0.4348, 0.1232, 0.3303, 0.1697, 0.4086, 0.09138, 0.456, 0.1617, 0.3445, 0.1869, 0.4365, 0.1254, 0.4692, 0.2036, 0.355, 0.2065, 0.4573, 0.1641, 0.4741, 0.2473, 0.3615, 0.2278, 0.47, 0.2062, 0.4703, 0.291, 0.3637, 0.25, 0.4743, 0.25, 0.4581, 0.3332, 0.3615, 0.2722, 0.47, 0.2938, 0.4378, 0.3722, 0.355, 0.2935, 0.4573, 0.3359, 0.4104, 0.4065, 0.3445, 0.3131, 0.4365, 0.3746, 0.3768, 0.4348, 0.3303, 0.3303, 0.4086, 0.4086, 0.3383, 0.4559, 0.3131, 0.3444, 0.3746, 0.4365, 0.75, 0.4228, 0.7837, 0.4195, 0.8161, 0.4097, 0.846, 0.3937, 0.8722, 0.3722, 0.8937, 0.346, 0.9097, 0.3161, 0.9195, 0.2837, 0.9228, 0.25, 0.9195, 0.2163, 0.9097, 0.1839, 0.8937, 0.154, 0.8722, 0.1278, 0.846, 0.1063, 0.8161, 0.09034, 0.7837, 0.0805, 0.75, 0.07718, 0.7163, 0.0805, 0.6839, 0.09034, 0.654, 0.1063, 0.6278, 0.1278, 0.6063, 0.154, 0.5903, 0.1839, 0.5805, 0.2163, 0.5772, 0.25, 0.5805, 0.2837, 0.5903, 0.3161, 0.6063, 0.346, 0.6278, 0.3722, 0.654, 0.3937, 0.6839, 0.4097, 0.7163, 0.4195, 0.2964, 0.4692, 0.2934, 0.3548, 0.3358, 0.4572, 0.7529, 0.4897, 0.7939, 0.4857, 0.7837, 0.4195, 0.75, 0.4228, 0.7996, 0.4845, 0.8391, 0.4726, 0.8161, 0.4097, 0.7837, 0.4195, 0.8444, 0.4703, 0.8808, 0.4509, 0.846, 0.3937, 0.8161, 0.4097, 0.8856, 0.4477, 0.9175, 0.4215, 0.8722, 0.3722, 0.846, 0.3937, 0.9216, 0.4174, 0.9477, 0.3856, 0.8937, 0.346, 0.8722, 0.3722, 0.9509, 0.3808, 0.9704, 0.3444, 0.9097, 0.3161, 0.8937, 0.346, 0.9726, 0.339, 0.9845, 0.2996, 0.9195, 0.2837, 0.9097, 0.3161, 0.9857, 0.2939, 0.9897, 0.2529, 0.9228, 0.25, 0.9195, 0.2837, 0.9897, 0.2471, 0.9857, 0.2061, 0.9195, 0.2163, 0.9228, 0.25, 0.9845, 0.2004, 0.9726, 0.161, 0.9097, 0.1839, 0.9195, 0.2163, 0.9704, 0.1556, 0.9509, 0.1192, 0.8937, 0.154, 0.9097, 0.1839, 0.9477, 0.1144, 0.9216, 0.08256, 0.8722, 0.1278, 0.8937, 0.154, 0.9175, 0.07846, 0.8856, 0.05231, 0.846, 0.1063, 0.8722, 0.1278, 0.8808, 0.04908, 0.8444, 0.02965, 0.8161, 0.09034, 0.846, 0.1063, 0.8391, 0.02743, 0.7996, 0.01547, 0.7837, 0.0805, 0.8161, 0.09034, 0.7939, 0.01433, 0.7529, 0.01029, 0.75, 0.07718, 0.7837, 0.0805, 0.7471, 0.01028, 0.7061, 0.01432, 0.7163, 0.0805, 0.75, 0.07718, 0.7004, 0.01545, 0.661, 0.02741, 0.6839, 0.09034, 0.7163, 0.0805, 0.6556, 0.02963, 0.6193, 0.04906, 0.654, 0.1063, 0.6839, 0.09034, 0.6144, 0.05228, 0.5826, 0.07843, 0.6278, 0.1278, 0.654, 0.1063, 0.5785, 0.08253, 0.5523, 0.1144, 0.6063, 0.154, 0.6278, 0.1278, 0.5491, 0.1192, 0.5296, 0.1556, 0.5903, 0.1839, 0.6063, 0.154, 0.5274, 0.1609, 0.5155, 0.2004, 0.5805, 0.2163, 0.5903, 0.1839, 0.5143, 0.2061, 0.5103, 0.2471, 0.5772, 0.25, 0.5805, 0.2163, 0.5103, 0.2529, 0.5143, 0.2939, 0.5805, 0.2837, 0.5772, 0.25, 0.5155, 0.2996, 0.5274, 0.3391, 0.5903, 0.3161, 0.5805, 0.2837, 0.5296, 0.3444, 0.5491, 0.3808, 0.6063, 0.346, 0.5903, 0.3161, 0.5523, 0.3856, 0.5785, 0.4175, 0.6278, 0.3722, 0.6063, 0.346, 0.5826, 0.4216, 0.6144, 0.4477, 0.654, 0.3937, 0.6278, 0.3722, 0.6193, 0.4509, 0.6556, 0.4704, 0.6839, 0.4097, 0.654, 0.3937, 0.661, 0.4726, 0.7004, 0.4845, 0.7163, 0.4195, 0.6839, 0.4097, 0.7061, 0.4857, 0.7471, 0.4897, 0.75, 0.4228, 0.7163, 0.4195, 0.2527, 0.474, 0.2721, 0.3612, 0.2938, 0.47])
me_cone_002.materials.append(mat_material_001)
me_cone_002.update()

# ---- objects
ob_cube = bpy.data.objects.new('Cube', me_cube)
ob_cone = bpy.data.objects.new('Cone', me_cone)
ob_cone_001 = bpy.data.objects.new('Cone.001', me_cone_001)
ob_cone_002 = bpy.data.objects.new('Cone.002', me_cone_002)

# ---- transforms, parenting, visibility, modifiers, constraints
ob_cube.location = (0.0, 0.0, 0.0)
ob_cube.lock_rotations_4d = False
ob_cube.empty_display_type = 'ARROWS'
ob_cube.lineart.crease_threshold = 0.0
_m = ob_cube.modifiers.new('Skin', 'SKIN')
_m = ob_cube.modifiers.new('Decimate', 'DECIMATE')
_m.ratio = 0.02985
ob_cone.parent = ob_cube
ob_cone.location = (0.0, 0.0, 4.922)
ob_cone.scale = (3.208, 3.208, 3.208)
_m = ob_cone.modifiers.new('Decimate', 'DECIMATE')
_m.ratio = 0.05224
ob_cone_001.parent = ob_cube
ob_cone_001.location = (0.0, 0.0, 8.046)
ob_cone_001.scale = (3.129, 3.129, 3.703)
_m = ob_cone_001.modifiers.new('Decimate', 'DECIMATE')
_m.ratio = 0.0597
ob_cone_002.parent = ob_cube
ob_cone_002.location = (-0.5668, -0.2139, 11.26)
ob_cone_002.rotation_euler = (0.05097, -0.1674, -0.1575)
ob_cone_002.scale = (2.755, 2.755, 3.261)
_m = ob_cone_002.modifiers.new('Decimate', 'DECIMATE')
_m.ratio = 0.07463
_m.iterations = 100
_m.angle_limit = 0.7208

# ---- collection membership
col_pinetree.objects.link(ob_cube)
col_pinetree.objects.link(ob_cone)
col_pinetree.objects.link(ob_cone_001)
col_pinetree.objects.link(ob_cone_002)

# ---- scene / render settings (as saved in the file)
scene.frame_start = 1; scene.frame_end = 250; scene.frame_set(189)
scene.render.engine = 'BLENDER_EEVEE_NEXT'
bpy.context.view_layer.update()

# ---- added for rendering (the .blend has no active camera and no usable light): camera, sun
cam_auto = bpy.data.cameras.new('AutoCamera')
cam_auto.lens = 50.0
cam_auto.sensor_width = 36.0
cam_auto.clip_end = 1000.0
ob_auto_camera = bpy.data.objects.new('AutoCamera', cam_auto)
scene.collection.objects.link(ob_auto_camera)
ob_auto_camera.location = (15.5784, -18.9054, 18.2345)
ob_auto_camera.rotation_euler = (1.09748, -7.21219e-08, 0.694738)
scene.camera = ob_auto_camera
light_auto_sun = bpy.data.lights.new('AutoSun', 'SUN')
light_auto_sun.energy = 3.0
light_auto_sun.angle = 0.0523599
ob_auto_sun = bpy.data.objects.new('AutoSun', light_auto_sun)
scene.collection.objects.link(ob_auto_sun)
ob_auto_sun.rotation_euler = (0.872665, 0.174533, 0.523599)
bpy.context.view_layer.update()
